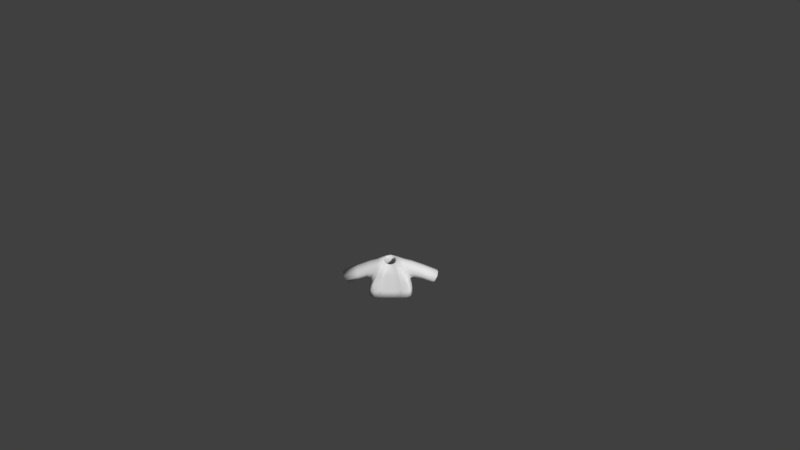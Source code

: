 # Source: Shirt4OpenTex.blend  (saved by Blender 2.77.0; exported with 4.5.12 LTS)
import bpy
from mathutils import Matrix  # noqa: F401  (used for matrix-valued properties, if any)

bpy.ops.wm.read_factory_settings(use_empty=True)
scene = bpy.context.scene
scene.name = 'Scene'

# ---- collections
col_collection_1 = bpy.data.collections.new('Collection 1'); scene.collection.children.link(col_collection_1)

# ---- materials (node trees are filled in below, after node groups)
mat_characters = bpy.data.materials.new('Characters')
mat_characters.alpha_threshold = 0.0
mat_characters.use_transparent_shadow = False
mat_characters.roughness = 0.5
mat_material = bpy.data.materials.new('Material')
mat_material.alpha_threshold = 0.0
mat_material.use_transparent_shadow = False
mat_material.roughness = 0.5

# ---- material node trees

# ---- world
world_world = bpy.data.worlds.new('World'); scene.world = world_world
world_world.color = (0.05088, 0.05088, 0.05088)
world_world.use_sun_shadow = False
world_world.sun_shadow_jitter_overblur = 0.0
world_world.cycles.sampling_method = 'MANUAL'
world_world.light_settings.ao_factor = 0.1

# ---- cameras
cam_camera = bpy.data.cameras.new('Camera')
cam_camera.clip_end = 100.0
cam_camera.lens = 35.0
cam_camera.sensor_width = 32.0
cam_camera.sensor_height = 18.0
cam_camera.ortho_scale = 7.314
cam_camera.dof.focus_distance = 0.0
cam_camera.dof.aperture_fstop = 128.0

# ---- meshes
me_sphere_002 = bpy.data.meshes.new('Sphere.002')
me_sphere_002.from_pydata([(-0.9068, -0.3842, -0.2331), (-0.9068, 0.5064, -0.2331), (0.9068, 0.5064, -0.2331), (0.9068, -0.3842, -0.2331), (0.7739, 0.3437, 0.5754), (0.7739, -0.3842, 0.5754), (-0.7739, 0.3437, 0.5754), (-0.7739, -0.3842, 0.5754), (-0.8798, 0.623, -0.4971), (-0.8798, -0.5773, -0.4971), (0.8798, -0.5773, -0.4971), (0.8798, 0.623, -0.4971), (0.2837, 0.2761, 0.6431), (0.2837, -0.3166, 0.6431), (-0.2837, -0.3166, 0.6431), (-0.2837, 0.2761, 0.6431), (1.821, -0.3704, -0.6219), (1.821, 0.3704, -0.6219), (2.135, 0.3704, -0.09397), (2.135, -0.3704, -0.09397), (-1.821, 0.3704, -0.6219), (-1.821, -0.3704, -0.6219), (-2.135, -0.3704, -0.09397), (-2.135, 0.3704, -0.09397), (-0.9844, 0.6851, -1.059), (-0.9844, -0.6735, -1.059), (0.9844, -0.6735, -1.059), (0.9844, 0.6851, -1.059), (0.8798, 0.01711, -0.4971), (0.9844, 3.815e-06, -1.059), (-0.8798, 0.01711, -0.4971), (-0.9844, 3.815e-06, -1.059), (3.595e-07, -0.352, 0.499), (3.576e-07, -0.5773, -0.4971), (2.98e-07, -0.6735, -1.059), (-0.1418, -0.3166, 0.5343), (-0.4399, -0.5773, -0.4971), (-0.4922, -0.6735, -1.059), (0.1418, -0.3166, 0.5343), (0.4399, -0.5773, -0.4971), (0.4922, -0.6735, -1.059), (-0.8798, -0.6102, -0.4971), (0.8798, -0.6102, -0.4971), (0.4399, -0.6102, -0.4971), (-0.4399, -0.6102, -0.4971)], [], [(9, 25, 41), (7, 6, 23, 22), (28, 10, 26, 29), (30, 8, 24, 31), (5, 3, 16, 19), (0, 1, 8, 30, 9), (2, 3, 10, 28, 11), (4, 2, 11, 12), (5, 4, 12, 13), (6, 7, 14, 15), (7, 0, 9, 14), (1, 6, 15, 8), (3, 5, 13, 10), (4, 5, 19, 18), (3, 2, 17, 16), (2, 4, 18, 17), (1, 0, 21, 20), (0, 7, 22, 21), (6, 1, 20, 23), (11, 8, 15, 12), (11, 28, 29, 27), (9, 30, 31, 25), (14, 9, 41), (8, 11, 27, 24), (37, 34, 33, 36), (36, 33, 32, 35), (39, 40, 43), (13, 38, 43, 42), (34, 40, 39, 33), (33, 39, 38, 32), (43, 38, 39), (36, 44, 37), (35, 14, 41, 44), (26, 10, 42), (36, 35, 44), (37, 44, 41, 25), (26, 42, 43, 40), (10, 13, 42)])
me_sphere_002.polygons.foreach_set('use_smooth', [True] * 38)
me_sphere_002.polygons.foreach_set('material_index', [0, 0, 0, 0, 0, 0, 0, 0, 0, 0, 0, 0, 0, 0, 0, 0, 0, 0, 0, 0, 0, 0, 0, 0, 1, 1, 0, 0, 1, 1, 0, 0, 0, 0, 0, 0, 0, 0])
_uv = me_sphere_002.uv_layers.new(name='UVMap')
_uv.uv.foreach_set('vector', [-1.135, -2.039, -1.334, -1.099, -1.203, -2.039, 0.1985, 3.767, -1.307, 3.754, -1.334, 1.711, 0.1985, 1.725, 0.04792, 0.7857, 1.278, 0.7857, 1.477, 1.711, 0.08331, 1.711, 0.09475, -2.039, 1.348, -2.039, 1.477, -1.099, 0.05936, -1.099, 3.411, -1.578, 2.044, -2.346, 2.157, -3.971, 3.411, -4.061, -0.7355, -2.456, 1.107, -2.456, 1.348, -2.039, 0.09475, -2.039, -1.135, -2.039, -0.9644, 0.3528, 0.8781, 0.3528, 1.278, 0.7857, 0.04792, 0.7857, -1.206, 0.7857, -4.789, -1.826, -3.083, -2.045, -2.501, -2.0, -4.953, -1.021, 4.943, -0.5724, 3.437, -0.561, 3.568, -1.375, 4.794, -1.384, -1.307, 3.754, 0.1985, 3.767, 0.04781, 4.545, -1.178, 4.534, 3.411, -0.01792, 2.044, 0.7495, 1.477, 0.9181, 3.113, -0.7981, -3.083, 0.934, -4.789, 0.7156, -4.953, -0.08938, -2.501, 0.8895, 2.044, -2.346, 3.411, -1.578, 3.113, -0.7981, 1.477, -2.514, 3.437, -0.561, 4.943, -0.5724, 4.943, 1.803, 3.411, 1.815, 3.319, 4.097, 1.477, 4.097, 1.758, 2.465, 3.291, 2.465, -3.083, -2.045, -4.789, -1.826, -3.418, -4.061, -2.345, -3.546, 4.837, 1.815, 4.837, 3.277, 3.411, 3.255, 3.411, 2.038, 2.044, 0.7495, 3.411, -0.01792, 3.411, 2.465, 2.157, 2.374, -4.789, 0.7156, -3.083, 0.934, -2.345, 2.436, -3.418, 2.951, -2.501, -2.0, -2.501, 0.8895, -4.953, -0.08938, -4.953, -1.021, -1.206, 0.7857, 0.04792, 0.7857, 0.08331, 1.711, -1.334, 1.711, -1.135, -2.039, 0.09475, -2.039, 0.05936, -1.099, -1.334, -1.099, -0.5956, -4.061, -1.135, -2.039, -1.203, -2.039, -2.501, 0.8895, -2.501, -2.0, -1.334, -2.172, -1.334, 1.061, 0.2177, 0.4717, 0.199, 0.4717, 0.199, 0.4545, 0.2157, 0.4545, 0.2157, 0.4545, 0.199, 0.4545, 0.199, 0.4238, 0.2044, 0.4226, 0.2648, 3.34, 0.331, 4.244, 0.1985, 3.353, 5.639, -1.384, 5.973, -1.26, 5.833, 0.5525, 4.943, 0.7043, 0.199, 0.4717, 0.1803, 0.4717, 0.1823, 0.4545, 0.199, 0.4545, 0.199, 0.4545, 0.1823, 0.4545, 0.1936, 0.4226, 0.199, 0.4238, 0.1985, 3.353, 0.331, 1.711, 0.2648, 3.34, 5.514, -3.127, 5.447, -3.138, 5.574, -4.061, 5.973, 4.556, 5.639, 4.68, 4.943, 2.592, 5.833, 2.743, 1.477, 1.711, 1.278, 0.7857, 1.346, 0.7857, 5.514, -3.127, 5.574, -1.387, 5.447, -3.138, 5.973, 1.818, 5.833, 2.743, 4.943, 2.592, 4.977, 1.648, 4.977, 1.648, 4.943, 0.7043, 5.833, 0.5525, 5.973, 1.478, 1.278, 0.7857, 0.7383, -1.099, 1.346, 0.7857])
me_sphere_002.materials.append(mat_characters)
me_sphere_002.materials.append(mat_material)
me_sphere_002.use_remesh_preserve_volume = False
me_sphere_002.use_remesh_preserve_attributes = False
me_sphere_002.use_mirror_vertex_groups = False
me_sphere_002.update()
arm_armature = bpy.data.armatures.new('Armature')  # bones are not reproduced

# ---- objects
ob_armature = bpy.data.objects.new('Armature', arm_armature)
ob_shirt4opentex = bpy.data.objects.new('Shirt4OpenTex', me_sphere_002)
ob_camera = bpy.data.objects.new('Camera', cam_camera)

# ---- transforms, parenting, visibility, modifiers, constraints
ob_armature.location = (0.0, 0.0, 0.0)
ob_armature.scale = (0.4333, 0.4333, 0.4333)
ob_armature.lineart.crease_threshold = 0.0
ob_shirt4opentex.parent = ob_armature
ob_shirt4opentex.matrix_parent_inverse = Matrix(((2.308, 1.192e-07, 0.0, 3.962), (0.0, 2.308, 0.0, -5.589), (0.0, -5.96e-08, 2.308, -2.178), (0.0, 0.0, 0.0, 1.0)))
ob_shirt4opentex.location = (-1.718, 2.424, 1.479)
ob_shirt4opentex.scale = (0.3811, 0.3811, 0.3811)
ob_shirt4opentex.lineart.crease_threshold = 0.0
_vg = ob_shirt4opentex.vertex_groups.new(name='Bone')
_vg = ob_shirt4opentex.vertex_groups.new(name='Bone.001')
for _i, _w in zip([0, 1, 6, 7, 8, 9, 10, 12, 13, 14, 15, 24, 28, 30, 31, 32, 33, 35, 36, 38, 39, 41, 42, 43, 44], [0.06764, 0.06739, 0.03819, 0.03188, 0.6842, 0.5585, 0.009477, 0.07206, 0.1072, 0.8693, 0.7915, 0.01259, 0.004739, 0.6213, 0.006295, 0.4882, 0.284, 0.6788, 0.4212, 0.2977, 0.1467, 0.5585, 0.009477, 0.1467, 0.4212]): _vg.add([_i], _w, 'REPLACE')
_vg = ob_shirt4opentex.vertex_groups.new(name='Bone.002')
for _i, _w in zip([0, 1, 6, 7, 8, 9, 14, 15, 22, 23, 30, 32, 33, 35, 36, 38, 39, 41, 43, 44], [0.8425, 0.8629, 0.9397, 0.9453, 0.1297, 0.1455, 0.06248, 0.08766, 0.01601, 0.03525, 0.1376, 0.03124, 0.07277, 0.04686, 0.1092, 0.01562, 0.03639, 0.1455, 0.03639, 0.1092]): _vg.add([_i], _w, 'REPLACE')
_vg = ob_shirt4opentex.vertex_groups.new(name='Bone.003')
for _i, _w in zip([0, 1, 20, 21, 22, 23], [0.05898, 0.05213, 0.9751, 0.9808, 0.9636, 0.9545]): _vg.add([_i], _w, 'REPLACE')
_vg = ob_shirt4opentex.vertex_groups.new(name='Bone.004')
for _i, _w in zip([2, 3, 4, 5, 8, 10, 11, 12, 13, 14, 15, 26, 28, 29, 30, 32, 33, 34, 35, 36, 37, 38, 39, 40, 42, 43, 44], [0.06739, 0.06159, 0.04012, 0.03479, 0.009932, 0.6895, 0.5585, 0.8602, 0.7874, 0.06699, 0.1043, 0.009248, 0.624, 0.004624, 0.004966, 0.4272, 0.3447, 0.004624, 0.2471, 0.1724, 0.002312, 0.6073, 0.5171, 0.006936, 0.6895, 0.5171, 0.1724]): _vg.add([_i], _w, 'REPLACE')
_vg = ob_shirt4opentex.vertex_groups.new(name='Bone.005')
for _i, _w in zip([2, 3, 4, 5, 10, 11, 12, 13, 18, 19, 28, 32, 33, 35, 36, 38, 39, 42, 43, 44], [0.8438, 0.8752, 0.9396, 0.9422, 0.1285, 0.1463, 0.06665, 0.08941, 0.02491, 0.02795, 0.1374, 0.0447, 0.06424, 0.02235, 0.03212, 0.06706, 0.09636, 0.1285, 0.09636, 0.03212]): _vg.add([_i], _w, 'REPLACE')
_vg = ob_shirt4opentex.vertex_groups.new(name='Bone.006')
for _i, _w in zip([2, 3, 16, 17, 18, 19], [0.0582, 0.04492, 0.9769, 0.978, 0.9587, 0.9585]): _vg.add([_i], _w, 'REPLACE')
_vg = ob_shirt4opentex.vertex_groups.new(name='Bone.013')
_vg = ob_shirt4opentex.vertex_groups.new(name='Bone.014')
_vg = ob_shirt4opentex.vertex_groups.new(name='Bone.007')
for _i, _w in zip([10, 11, 26, 27, 28, 29, 33, 34, 36, 37, 39, 40, 42, 43, 44], [0.06526, 0.1209, 0.4448, 0.4431, 0.09306, 0.444, 0.03263, 0.2224, 0.01631, 0.1112, 0.04894, 0.3336, 0.06526, 0.04894, 0.01631]): _vg.add([_i], _w, 'REPLACE')
_vg = ob_shirt4opentex.vertex_groups.new(name='Bone.008')
for _i, _w in zip([10, 11, 26, 27, 28, 29, 33, 34, 36, 37, 39, 40, 42, 43, 44], [0.05344, 0.1285, 0.4921, 0.4775, 0.09095, 0.4848, 0.02672, 0.246, 0.01336, 0.123, 0.04008, 0.369, 0.05344, 0.04008, 0.01336]): _vg.add([_i], _w, 'REPLACE')
_vg = ob_shirt4opentex.vertex_groups.new(name='Bone.009')
_vg = ob_shirt4opentex.vertex_groups.new(name='Bone.010')
for _i, _w in zip([8, 9, 24, 25, 27, 29, 30, 31, 33, 34, 36, 37, 39, 40, 41, 43, 44], [0.08085, 0.1233, 0.4542, 0.4442, 0.01747, 0.008737, 0.1021, 0.4492, 0.06163, 0.2221, 0.09244, 0.3331, 0.03081, 0.111, 0.1233, 0.03081, 0.09244]): _vg.add([_i], _w, 'REPLACE')
_vg = ob_shirt4opentex.vertex_groups.new(name='Bone.011')
for _i, _w in zip([8, 9, 24, 25, 30, 31, 33, 34, 36, 37, 39, 40, 41, 43, 44], [0.05637, 0.1294, 0.4924, 0.4781, 0.0929, 0.4853, 0.06471, 0.2391, 0.09707, 0.3586, 0.03236, 0.1195, 0.1294, 0.03236, 0.09707]): _vg.add([_i], _w, 'REPLACE')
_vg = ob_shirt4opentex.vertex_groups.new(name='Bone.012')
_m = ob_shirt4opentex.modifiers.new('Armature', 'ARMATURE')
_m.object = ob_armature
_m = ob_shirt4opentex.modifiers.new('Subsurf', 'SUBSURF')
_m.uv_smooth = 'PRESERVE_CORNERS'
_m.quality = 1
_m.render_levels = 1
_m.show_only_control_edges = False
_m = ob_shirt4opentex.modifiers.new('Solidify', 'SOLIDIFY')
_m.thickness = 0.1
_m.nonmanifold_thickness_mode = 'FIXED'
_m.nonmanifold_merge_threshold = 0.0003
ob_camera.location = (0.4563, -11.79, 9.594)
ob_camera.rotation_euler = (0.9667, 0.01081, 0.01677)
ob_camera.lock_rotations_4d = False
ob_camera.empty_display_type = 'ARROWS'
ob_camera.color = (0.0, 0.0, 0.0, 0.0)
ob_camera.display_type = 'WIRE'
ob_camera.lineart.crease_threshold = 0.0

# ---- collection membership
col_collection_1.objects.link(ob_armature)
col_collection_1.objects.link(ob_shirt4opentex)
col_collection_1.objects.link(ob_camera)

# ---- scene / render settings (as saved in the file)
scene.camera = ob_camera
scene.frame_start = 1; scene.frame_end = 200; scene.frame_set(1)
scene.render.engine = 'BLENDER_EEVEE_NEXT'
scene.render.resolution_percentage = 50
scene.render.dither_intensity = 0.0
scene.cycles.use_denoising = False
scene.cycles.samples = 128
scene.cycles.sampling_pattern = 'TABULATED_SOBOL'
scene.cycles.light_sampling_threshold = 0.0
scene.cycles.use_adaptive_sampling = False
scene.cycles.use_light_tree = False
scene.cycles.blur_glossy = 0.0
scene.cycles.sample_clamp_indirect = 0.0
scene.view_settings.view_transform = 'Standard'
bpy.context.view_layer.update()

# ---- added for rendering (the .blend has no usable light): sun
light_auto_sun = bpy.data.lights.new('AutoSun', 'SUN')
light_auto_sun.energy = 3.0
light_auto_sun.angle = 0.0523599
ob_auto_sun = bpy.data.objects.new('AutoSun', light_auto_sun)
scene.collection.objects.link(ob_auto_sun)
ob_auto_sun.rotation_euler = (0.872665, 0.174533, 0.523599)
bpy.context.view_layer.update()
